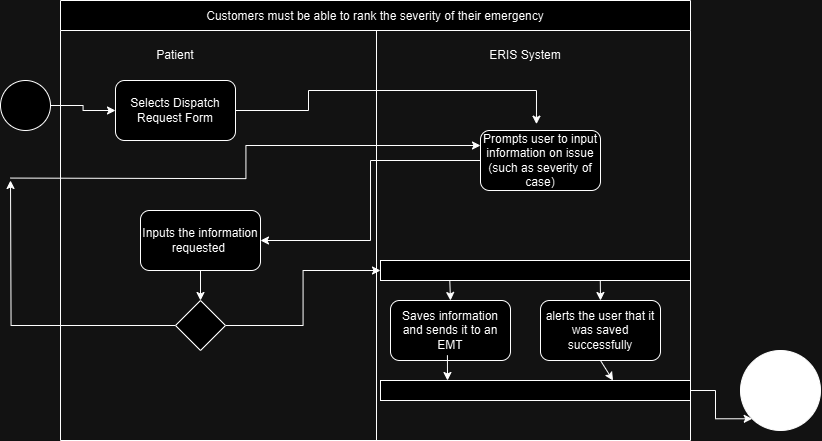

The diagram above was exported from draw.io. Its source (the exported page's mxGraphModel, read from the mxfile embedded in the PNG):
<mxGraphModel dx="1134" dy="589" grid="1" gridSize="10" guides="1" tooltips="1" connect="1" arrows="1" fold="1" page="1" pageScale="1" pageWidth="850" pageHeight="1100" math="0" shadow="0">
  <root>
    <mxCell id="0" />
    <mxCell id="1" parent="0" />
    <mxCell id="Qp1ZP8sJScjnb8YfMpjH-18" style="edgeStyle=orthogonalEdgeStyle;rounded=0;orthogonalLoop=1;jettySize=auto;html=1;entryX=0;entryY=0.5;entryDx=0;entryDy=0;" edge="1" parent="1" source="Qp1ZP8sJScjnb8YfMpjH-1" target="Qp1ZP8sJScjnb8YfMpjH-9">
      <mxGeometry relative="1" as="geometry" />
    </mxCell>
    <mxCell id="Qp1ZP8sJScjnb8YfMpjH-1" value="" style="ellipse;whiteSpace=wrap;html=1;aspect=fixed;" vertex="1" parent="1">
      <mxGeometry x="250" y="260" width="50" height="50" as="geometry" />
    </mxCell>
    <mxCell id="Qp1ZP8sJScjnb8YfMpjH-2" value="Customers must be able to rank the severity of their emergency" style="shape=table;startSize=30;container=1;collapsible=0;childLayout=tableLayout;" vertex="1" parent="1">
      <mxGeometry x="310" y="180" width="630" height="440" as="geometry" />
    </mxCell>
    <mxCell id="Qp1ZP8sJScjnb8YfMpjH-3" value="" style="shape=tableRow;horizontal=0;startSize=0;swimlaneHead=0;swimlaneBody=0;strokeColor=inherit;top=0;left=0;bottom=0;right=0;collapsible=0;dropTarget=0;fillColor=none;points=[[0,0.5],[1,0.5]];portConstraint=eastwest;" vertex="1" parent="Qp1ZP8sJScjnb8YfMpjH-2">
      <mxGeometry y="30" width="630" height="410" as="geometry" />
    </mxCell>
    <mxCell id="Qp1ZP8sJScjnb8YfMpjH-4" value="" style="shape=partialRectangle;html=1;whiteSpace=wrap;connectable=0;strokeColor=inherit;overflow=hidden;fillColor=none;top=0;left=0;bottom=0;right=0;pointerEvents=1;" vertex="1" parent="Qp1ZP8sJScjnb8YfMpjH-3">
      <mxGeometry width="316" height="410" as="geometry">
        <mxRectangle width="316" height="410" as="alternateBounds" />
      </mxGeometry>
    </mxCell>
    <mxCell id="Qp1ZP8sJScjnb8YfMpjH-5" value="" style="shape=partialRectangle;html=1;whiteSpace=wrap;connectable=0;strokeColor=inherit;overflow=hidden;fillColor=none;top=0;left=0;bottom=0;right=0;pointerEvents=1;" vertex="1" parent="Qp1ZP8sJScjnb8YfMpjH-3">
      <mxGeometry x="316" width="314" height="410" as="geometry">
        <mxRectangle width="314" height="410" as="alternateBounds" />
      </mxGeometry>
    </mxCell>
    <mxCell id="Qp1ZP8sJScjnb8YfMpjH-6" value="Patient" style="text;html=1;align=center;verticalAlign=middle;whiteSpace=wrap;rounded=0;" vertex="1" parent="1">
      <mxGeometry x="395" y="220" width="60" height="30" as="geometry" />
    </mxCell>
    <mxCell id="Qp1ZP8sJScjnb8YfMpjH-8" value="ERIS System" style="text;html=1;align=center;verticalAlign=middle;whiteSpace=wrap;rounded=0;" vertex="1" parent="1">
      <mxGeometry x="730" y="220" width="90" height="30" as="geometry" />
    </mxCell>
    <mxCell id="Qp1ZP8sJScjnb8YfMpjH-9" value="Selects Dispatch Request Form" style="rounded=1;whiteSpace=wrap;html=1;" vertex="1" parent="1">
      <mxGeometry x="365" y="260" width="120" height="60" as="geometry" />
    </mxCell>
    <mxCell id="Qp1ZP8sJScjnb8YfMpjH-28" style="edgeStyle=orthogonalEdgeStyle;rounded=0;orthogonalLoop=1;jettySize=auto;html=1;entryX=0;entryY=0.5;entryDx=0;entryDy=0;" edge="1" parent="1" source="Qp1ZP8sJScjnb8YfMpjH-11" target="Qp1ZP8sJScjnb8YfMpjH-36">
      <mxGeometry relative="1" as="geometry" />
    </mxCell>
    <mxCell id="Qp1ZP8sJScjnb8YfMpjH-29" style="edgeStyle=orthogonalEdgeStyle;rounded=0;orthogonalLoop=1;jettySize=auto;html=1;" edge="1" parent="1" source="Qp1ZP8sJScjnb8YfMpjH-11">
      <mxGeometry relative="1" as="geometry">
        <mxPoint x="260" y="360" as="targetPoint" />
      </mxGeometry>
    </mxCell>
    <mxCell id="Qp1ZP8sJScjnb8YfMpjH-11" value="" style="rhombus;whiteSpace=wrap;html=1;" vertex="1" parent="1">
      <mxGeometry x="425" y="480" width="50" height="50" as="geometry" />
    </mxCell>
    <mxCell id="Qp1ZP8sJScjnb8YfMpjH-26" style="edgeStyle=orthogonalEdgeStyle;rounded=0;orthogonalLoop=1;jettySize=auto;html=1;entryX=1;entryY=0.5;entryDx=0;entryDy=0;exitX=0;exitY=0.5;exitDx=0;exitDy=0;" edge="1" parent="1" source="Qp1ZP8sJScjnb8YfMpjH-34" target="Qp1ZP8sJScjnb8YfMpjH-15">
      <mxGeometry relative="1" as="geometry">
        <mxPoint x="630" y="442.57142857142867" as="sourcePoint" />
      </mxGeometry>
    </mxCell>
    <mxCell id="Qp1ZP8sJScjnb8YfMpjH-27" style="edgeStyle=orthogonalEdgeStyle;rounded=0;orthogonalLoop=1;jettySize=auto;html=1;entryX=0.5;entryY=0;entryDx=0;entryDy=0;" edge="1" parent="1" source="Qp1ZP8sJScjnb8YfMpjH-15" target="Qp1ZP8sJScjnb8YfMpjH-11">
      <mxGeometry relative="1" as="geometry" />
    </mxCell>
    <mxCell id="Qp1ZP8sJScjnb8YfMpjH-15" value="Inputs the information requested&amp;nbsp;" style="rounded=1;whiteSpace=wrap;html=1;" vertex="1" parent="1">
      <mxGeometry x="390" y="390" width="120" height="60" as="geometry" />
    </mxCell>
    <mxCell id="Qp1ZP8sJScjnb8YfMpjH-17" value="Saves information and sends it to an EMT" style="rounded=1;whiteSpace=wrap;html=1;" vertex="1" parent="1">
      <mxGeometry x="640" y="480" width="120" height="60" as="geometry" />
    </mxCell>
    <mxCell id="Qp1ZP8sJScjnb8YfMpjH-20" style="edgeStyle=orthogonalEdgeStyle;rounded=0;orthogonalLoop=1;jettySize=auto;html=1;entryX=0.557;entryY=-0.089;entryDx=0;entryDy=0;entryPerimeter=0;" edge="1" parent="1" source="Qp1ZP8sJScjnb8YfMpjH-9">
      <mxGeometry relative="1" as="geometry">
        <mxPoint x="785.96" y="303.6650000000001" as="targetPoint" />
        <Array as="points">
          <mxPoint x="558" y="290" />
          <mxPoint x="558" y="270" />
          <mxPoint x="786" y="270" />
        </Array>
      </mxGeometry>
    </mxCell>
    <mxCell id="Qp1ZP8sJScjnb8YfMpjH-31" style="edgeStyle=orthogonalEdgeStyle;rounded=0;orthogonalLoop=1;jettySize=auto;html=1;entryX=0;entryY=0.25;entryDx=0;entryDy=0;" edge="1" parent="1" target="Qp1ZP8sJScjnb8YfMpjH-34">
      <mxGeometry relative="1" as="geometry">
        <mxPoint x="259.99987402336615" y="357.57142857142867" as="sourcePoint" />
        <mxPoint x="630" y="313" as="targetPoint" />
        <Array as="points" />
      </mxGeometry>
    </mxCell>
    <mxCell id="Qp1ZP8sJScjnb8YfMpjH-32" value="" style="ellipse;whiteSpace=wrap;html=1;aspect=fixed;gradientColor=none;fillColor=#000000;strokeColor=default;" vertex="1" parent="1">
      <mxGeometry x="990" y="530" width="80" height="80" as="geometry" />
    </mxCell>
    <mxCell id="Qp1ZP8sJScjnb8YfMpjH-34" value="Prompts user to input information on issue (such as severity of case)" style="rounded=1;whiteSpace=wrap;html=1;" vertex="1" parent="1">
      <mxGeometry x="730" y="310" width="120" height="60" as="geometry" />
    </mxCell>
    <mxCell id="Qp1ZP8sJScjnb8YfMpjH-36" value="" style="rounded=0;whiteSpace=wrap;html=1;" vertex="1" parent="1">
      <mxGeometry x="630" y="440" width="310" height="20" as="geometry" />
    </mxCell>
    <mxCell id="Qp1ZP8sJScjnb8YfMpjH-53" style="edgeStyle=orthogonalEdgeStyle;rounded=0;orthogonalLoop=1;jettySize=auto;html=1;entryX=0;entryY=1;entryDx=0;entryDy=0;" edge="1" parent="1" source="Qp1ZP8sJScjnb8YfMpjH-38" target="Qp1ZP8sJScjnb8YfMpjH-32">
      <mxGeometry relative="1" as="geometry" />
    </mxCell>
    <mxCell id="Qp1ZP8sJScjnb8YfMpjH-38" value="" style="rounded=0;whiteSpace=wrap;html=1;" vertex="1" parent="1">
      <mxGeometry x="630" y="560" width="310" height="20" as="geometry" />
    </mxCell>
    <mxCell id="Qp1ZP8sJScjnb8YfMpjH-40" value="alerts the user that it was saved successfully" style="rounded=1;whiteSpace=wrap;html=1;" vertex="1" parent="1">
      <mxGeometry x="790" y="480" width="120" height="60" as="geometry" />
    </mxCell>
    <mxCell id="Qp1ZP8sJScjnb8YfMpjH-47" value="" style="endArrow=classic;html=1;rounded=0;" edge="1" parent="1">
      <mxGeometry width="50" height="50" relative="1" as="geometry">
        <mxPoint x="699.29" y="460" as="sourcePoint" />
        <mxPoint x="700" y="480" as="targetPoint" />
      </mxGeometry>
    </mxCell>
    <mxCell id="Qp1ZP8sJScjnb8YfMpjH-48" value="" style="endArrow=classic;html=1;rounded=0;" edge="1" parent="1">
      <mxGeometry width="50" height="50" relative="1" as="geometry">
        <mxPoint x="849.79" y="460" as="sourcePoint" />
        <mxPoint x="850" y="480" as="targetPoint" />
      </mxGeometry>
    </mxCell>
    <mxCell id="Qp1ZP8sJScjnb8YfMpjH-50" value="" style="endArrow=classic;html=1;rounded=0;" edge="1" parent="1">
      <mxGeometry width="50" height="50" relative="1" as="geometry">
        <mxPoint x="696.91" y="534.73" as="sourcePoint" />
        <mxPoint x="697" y="560" as="targetPoint" />
      </mxGeometry>
    </mxCell>
    <mxCell id="Qp1ZP8sJScjnb8YfMpjH-51" value="" style="endArrow=classic;html=1;rounded=0;entryX=0.75;entryY=0;entryDx=0;entryDy=0;" edge="1" parent="1" target="Qp1ZP8sJScjnb8YfMpjH-38">
      <mxGeometry width="50" height="50" relative="1" as="geometry">
        <mxPoint x="850" y="540" as="sourcePoint" />
        <mxPoint x="1053.0861538461536" y="680" as="targetPoint" />
      </mxGeometry>
    </mxCell>
  </root>
</mxGraphModel>